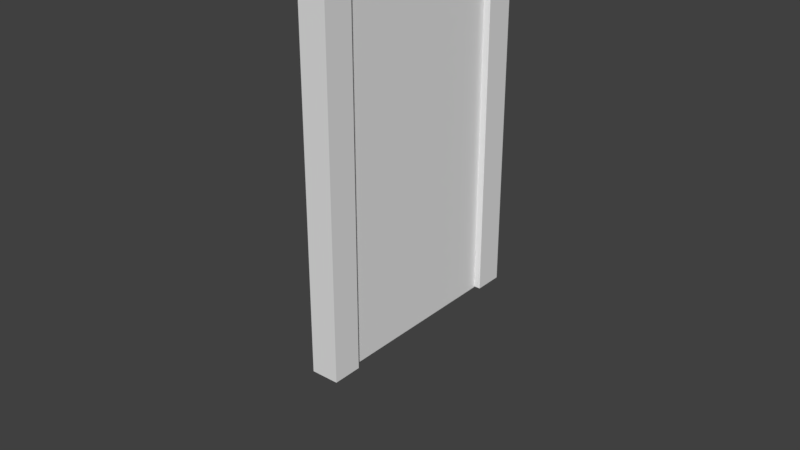 # Source: doorFrame.blend  (saved by Blender 2.77.0; exported with 4.5.12 LTS)
import bpy
from mathutils import Matrix  # noqa: F401  (used for matrix-valued properties, if any)

bpy.ops.wm.read_factory_settings(use_empty=True)
scene = bpy.context.scene
scene.name = 'Scene'

# ---- collections
col_collection_1 = bpy.data.collections.new('Collection 1'); scene.collection.children.link(col_collection_1)

# ---- materials (node trees are filled in below, after node groups)
mat_material = bpy.data.materials.new('Material')
mat_material.alpha_threshold = 0.0
mat_material.use_transparent_shadow = False
mat_material.roughness = 0.5
mat_material.line_color = (0.0, 0.0, 0.0, 1.0)

# ---- material node trees

# ---- world
world_world = bpy.data.worlds.new('World'); scene.world = world_world
world_world.color = (0.05088, 0.05088, 0.05088)
world_world.use_sun_shadow = False
world_world.sun_shadow_jitter_overblur = 0.0
world_world.cycles.sampling_method = 'MANUAL'

# ---- meshes
me_cube_001 = bpy.data.meshes.new('Cube.001')
me_cube_001.from_pydata([(1.0, -1.0, -1.0), (-1.0, -1.0, -1.0), (1.0, -1.0, 1.0), (-1.0, -1.0, 1.0), (1.0, -0.7562, -1.0), (-1.0, -0.7562, -1.0), (1.0, 0.0, 1.0), (1.0, -0.7562, 1.0), (-1.0, -0.7562, 1.0), (-1.0, 0.0, 1.0), (1.0, -1.0, 0.8737), (-1.0, -1.0, 0.8737), (-1.0, -0.7562, 0.8737), (-1.0, 0.0, 0.8737), (1.0, 0.0, 0.8737), (1.0, -0.7562, 0.8737)], [], [(4, 0, 1, 5), (7, 8, 3, 2), (15, 7, 2, 10), (10, 2, 3, 11), (11, 3, 8, 12), (12, 8, 9, 13), (14, 6, 7, 15), (6, 9, 8, 7), (12, 15, 4, 5), (14, 15, 12, 13), (1, 11, 12, 5), (0, 10, 11, 1), (4, 15, 10, 0)])
_k = set([(0, 1), (0, 4), (0, 10), (1, 5), (1, 11), (2, 3), (2, 7), (2, 10), (3, 8), (3, 11), (4, 5), (4, 15), (5, 12), (6, 7), (6, 9), (6, 14), (8, 9), (9, 13), (10, 11), (10, 15), (11, 12), (12, 13), (12, 15), (13, 14), (14, 15)])
me_cube_001.attributes.new('sharp_edge', 'BOOLEAN', 'EDGE').data.foreach_set('value', [ (min(e.vertices), max(e.vertices)) in _k for e in me_cube_001.edges])
_uv = me_cube_001.uv_layers.new(name='UVMap')
_uv.uv.foreach_set('vector', [0.5746, 0.004025, 0.5746, 0.04017, 0.278, 0.04017, 0.278, 0.004025, 0.3941, 0.2487, 0.3941, 0.3874, 0.2798, 0.3874, 0.2798, 0.2487, 0.3941, 0.1717, 0.3941, 0.2487, 0.2798, 0.2487, 0.2798, 0.1717, 0.2798, 0.1717, 0.2798, 0.2487, 0.0001187, 0.2487, 0.0001186, 0.1717, 0.2798, 0.4728, 0.2798, 0.3874, 0.3941, 0.3874, 0.3941, 0.4728, 0.3941, 0.4728, 0.3941, 0.3874, 0.5171, 0.3874, 0.5171, 0.4728, 0.5171, 0.1717, 0.5171, 0.2487, 0.3941, 0.2487, 0.3941, 0.1717, 0.5171, 0.2487, 0.5171, 0.3874, 0.3941, 0.3874, 0.3941, 0.2487, 0.0001186, 0.1715, 0.0001187, 0.119, 0.278, 0.119, 0.278, 0.1715, 0.5938, 0.1717, 0.5938, 0.3483, 0.5173, 0.3483, 0.5173, 0.1717, 0.278, 0.04017, 0.0001187, 0.04017, 0.0001187, 0.004025, 0.278, 0.004025, 0.278, 0.08286, 0.0001187, 0.08286, 0.0001187, 0.04017, 0.278, 0.04017, 0.278, 0.119, 0.0001187, 0.119, 0.0001187, 0.08286, 0.278, 0.08286])
me_cube_001.materials.append(mat_material)
me_cube_001.use_remesh_preserve_volume = False
me_cube_001.use_remesh_preserve_attributes = False
me_cube_001.use_mirror_vertex_groups = False
me_cube_001.update()
me_cube = bpy.data.meshes.new('Cube')
me_cube.from_pydata([(1.0, 1.0, -1.0), (1.0, -1.0, -1.0), (-1.0, -1.0, -1.0), (-1.0, 1.0, -1.0), (1.0, 1.0, 1.0), (1.0, -1.0, 1.0), (-1.0, -1.0, 1.0), (-1.0, 1.0, 1.0)], [], [(0, 1, 2, 3), (4, 7, 6, 5), (0, 4, 5, 1), (1, 5, 6, 2), (2, 6, 7, 3), (4, 0, 3, 7)])
_uv = me_cube.uv_layers.new(name='UVMap')
_uv.uv.foreach_set('vector', [0.0, 0.0, 1.0, 0.0, 1.0, 1.0, 0.0, 1.0, 0.0, 0.0, 1.0, 0.0, 1.0, 1.0, 0.0, 1.0, 0.007474, 0.03116, 0.9587, 0.03228, 0.9576, 0.9835, 0.00636, 0.9824, 0.0, 0.0, 1.0, 0.0, 1.0, 1.0, 0.0, 1.0, -0.0008676, 0.9873, 0.96, 0.9891, 0.9618, 0.0283, 0.0009559, 0.02648, 0.0, 0.0, 1.0, 0.0, 1.0, 1.0, 0.0, 1.0])
me_cube.materials.append(mat_material)
me_cube.use_remesh_preserve_volume = False
me_cube.use_remesh_preserve_attributes = False
me_cube.use_mirror_vertex_groups = False
me_cube.update()

# ---- objects
ob_doorframe = bpy.data.objects.new('DoorFrame', me_cube_001)
ob_door = bpy.data.objects.new('Door', me_cube)

# ---- transforms, parenting, visibility, modifiers, constraints
ob_doorframe.location = (0.0, 0.0, 1.375)
ob_doorframe.scale = (0.1, 0.875, 1.375)
ob_doorframe.lock_rotations_4d = False
ob_doorframe.empty_display_type = 'ARROWS'
ob_doorframe.hide_viewport = True
ob_doorframe.lineart.crease_threshold = 0.0
_m = ob_doorframe.modifiers.new('Mirror', 'MIRROR')
_m.use_axis = (False, True, False)
_m.use_clip = True
ob_door.location = (0.0, 0.0, 1.293)
ob_door.scale = (0.05, 0.75, 1.3)
ob_door.lock_rotations_4d = False
ob_door.lock_scale = (True, True, True)
ob_door.empty_display_type = 'ARROWS'
ob_door.lineart.crease_threshold = 0.0

# ---- collection membership
col_collection_1.objects.link(ob_doorframe)
col_collection_1.objects.link(ob_door)

# ---- scene / render settings (as saved in the file)
scene.frame_start = 1; scene.frame_end = 250; scene.frame_set(0)
scene.render.engine = 'BLENDER_EEVEE_NEXT'
scene.render.resolution_percentage = 50
scene.render.dither_intensity = 0.0
scene.cycles.use_denoising = False
scene.cycles.samples = 128
scene.cycles.sampling_pattern = 'TABULATED_SOBOL'
scene.cycles.light_sampling_threshold = 0.0
scene.cycles.use_adaptive_sampling = False
scene.cycles.use_light_tree = False
scene.cycles.blur_glossy = 0.0
scene.cycles.sample_clamp_indirect = 0.0
scene.view_settings.view_transform = 'Standard'
bpy.context.view_layer.update()

# ---- added for rendering (the .blend has no active camera and no usable light): camera, sun
cam_auto = bpy.data.cameras.new('AutoCamera')
cam_auto.lens = 50.0
cam_auto.sensor_width = 36.0
cam_auto.clip_end = 1000.0
ob_auto_camera = bpy.data.objects.new('AutoCamera', cam_auto)
scene.collection.objects.link(ob_auto_camera)
ob_auto_camera.location = (4.1347, -5.08664, 4.10415)
ob_auto_camera.rotation_euler = (1.09748, -7.21219e-08, 0.694738)
scene.camera = ob_auto_camera
light_auto_sun = bpy.data.lights.new('AutoSun', 'SUN')
light_auto_sun.energy = 3.0
light_auto_sun.angle = 0.0523599
ob_auto_sun = bpy.data.objects.new('AutoSun', light_auto_sun)
scene.collection.objects.link(ob_auto_sun)
ob_auto_sun.rotation_euler = (0.872665, 0.174533, 0.523599)
bpy.context.view_layer.update()
